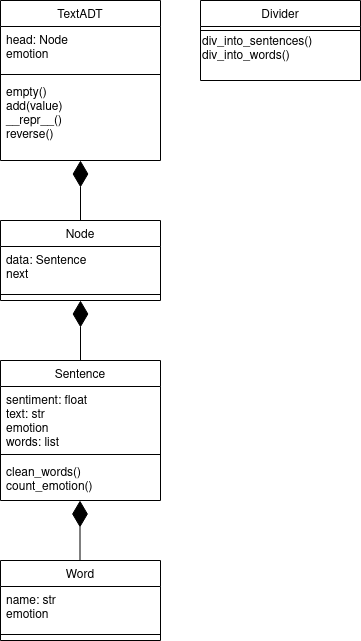

The diagram above was exported from draw.io. Its source (the exported page's mxGraphModel, read from the mxfile embedded in the PNG):
<mxGraphModel dx="782" dy="411" grid="1" gridSize="10" guides="1" tooltips="1" connect="1" arrows="1" fold="1" page="1" pageScale="1" pageWidth="827" pageHeight="1169" math="0" shadow="0">
  <root>
    <mxCell id="WIyWlLk6GJQsqaUBKTNV-0" />
    <mxCell id="WIyWlLk6GJQsqaUBKTNV-1" parent="WIyWlLk6GJQsqaUBKTNV-0" />
    <mxCell id="zkfFHV4jXpPFQw0GAbJ--0" value="TextADT" style="swimlane;fontStyle=0;align=center;verticalAlign=top;childLayout=stackLayout;horizontal=1;startSize=26;horizontalStack=0;resizeParent=1;resizeLast=0;collapsible=1;marginBottom=0;rounded=0;shadow=0;strokeWidth=1;" parent="WIyWlLk6GJQsqaUBKTNV-1" vertex="1">
      <mxGeometry x="200" y="80" width="160" height="160" as="geometry">
        <mxRectangle x="230" y="140" width="160" height="26" as="alternateBounds" />
      </mxGeometry>
    </mxCell>
    <mxCell id="zkfFHV4jXpPFQw0GAbJ--1" value="head: Node&#10;emotion&#10;" style="text;align=left;verticalAlign=top;spacingLeft=4;spacingRight=4;overflow=hidden;rotatable=0;points=[[0,0.5],[1,0.5]];portConstraint=eastwest;" parent="zkfFHV4jXpPFQw0GAbJ--0" vertex="1">
      <mxGeometry y="26" width="160" height="44" as="geometry" />
    </mxCell>
    <mxCell id="zkfFHV4jXpPFQw0GAbJ--4" value="" style="line;html=1;strokeWidth=1;align=left;verticalAlign=middle;spacingTop=-1;spacingLeft=3;spacingRight=3;rotatable=0;labelPosition=right;points=[];portConstraint=eastwest;" parent="zkfFHV4jXpPFQw0GAbJ--0" vertex="1">
      <mxGeometry y="70" width="160" height="8" as="geometry" />
    </mxCell>
    <mxCell id="zkfFHV4jXpPFQw0GAbJ--5" value="empty()&#10;add(value)&#10;__repr__()&#10;reverse()&#10;" style="text;align=left;verticalAlign=top;spacingLeft=4;spacingRight=4;overflow=hidden;rotatable=0;points=[[0,0.5],[1,0.5]];portConstraint=eastwest;" parent="zkfFHV4jXpPFQw0GAbJ--0" vertex="1">
      <mxGeometry y="78" width="160" height="72" as="geometry" />
    </mxCell>
    <mxCell id="zkfFHV4jXpPFQw0GAbJ--6" value="Sentence" style="swimlane;fontStyle=0;align=center;verticalAlign=top;childLayout=stackLayout;horizontal=1;startSize=26;horizontalStack=0;resizeParent=1;resizeLast=0;collapsible=1;marginBottom=0;rounded=0;shadow=0;strokeWidth=1;" parent="WIyWlLk6GJQsqaUBKTNV-1" vertex="1">
      <mxGeometry x="200" y="440" width="160" height="140" as="geometry">
        <mxRectangle x="130" y="380" width="160" height="26" as="alternateBounds" />
      </mxGeometry>
    </mxCell>
    <mxCell id="zkfFHV4jXpPFQw0GAbJ--7" value="sentiment: float&#10;text: str&#10;emotion&#10;words: list&#10;" style="text;align=left;verticalAlign=top;spacingLeft=4;spacingRight=4;overflow=hidden;rotatable=0;points=[[0,0.5],[1,0.5]];portConstraint=eastwest;" parent="zkfFHV4jXpPFQw0GAbJ--6" vertex="1">
      <mxGeometry y="26" width="160" height="64" as="geometry" />
    </mxCell>
    <mxCell id="zkfFHV4jXpPFQw0GAbJ--9" value="" style="line;html=1;strokeWidth=1;align=left;verticalAlign=middle;spacingTop=-1;spacingLeft=3;spacingRight=3;rotatable=0;labelPosition=right;points=[];portConstraint=eastwest;" parent="zkfFHV4jXpPFQw0GAbJ--6" vertex="1">
      <mxGeometry y="90" width="160" height="8" as="geometry" />
    </mxCell>
    <mxCell id="zkfFHV4jXpPFQw0GAbJ--10" value="clean_words()&#10;count_emotion()&#10;" style="text;align=left;verticalAlign=top;spacingLeft=4;spacingRight=4;overflow=hidden;rotatable=0;points=[[0,0.5],[1,0.5]];portConstraint=eastwest;fontStyle=0" parent="zkfFHV4jXpPFQw0GAbJ--6" vertex="1">
      <mxGeometry y="98" width="160" height="42" as="geometry" />
    </mxCell>
    <mxCell id="zkfFHV4jXpPFQw0GAbJ--13" value="Divider" style="swimlane;fontStyle=0;align=center;verticalAlign=top;childLayout=stackLayout;horizontal=1;startSize=26;horizontalStack=0;resizeParent=1;resizeLast=0;collapsible=1;marginBottom=0;rounded=0;shadow=0;strokeWidth=1;" parent="WIyWlLk6GJQsqaUBKTNV-1" vertex="1">
      <mxGeometry x="400" y="80" width="160" height="80" as="geometry">
        <mxRectangle x="340" y="380" width="170" height="26" as="alternateBounds" />
      </mxGeometry>
    </mxCell>
    <mxCell id="zkfFHV4jXpPFQw0GAbJ--15" value="" style="line;html=1;strokeWidth=1;align=left;verticalAlign=middle;spacingTop=-1;spacingLeft=3;spacingRight=3;rotatable=0;labelPosition=right;points=[];portConstraint=eastwest;" parent="zkfFHV4jXpPFQw0GAbJ--13" vertex="1">
      <mxGeometry y="26" width="160" height="8" as="geometry" />
    </mxCell>
    <mxCell id="Yee63vivn5ipAifVuhkR-4" value="&lt;div align=&quot;left&quot;&gt;div_into_sentences()&lt;/div&gt;&lt;div&gt;div_into_words()&lt;br&gt;&lt;/div&gt;" style="text;html=1;align=left;verticalAlign=middle;resizable=0;points=[];autosize=1;strokeColor=none;" vertex="1" parent="zkfFHV4jXpPFQw0GAbJ--13">
      <mxGeometry y="34" width="160" height="30" as="geometry" />
    </mxCell>
    <mxCell id="zkfFHV4jXpPFQw0GAbJ--17" value="Node" style="swimlane;fontStyle=0;align=center;verticalAlign=top;childLayout=stackLayout;horizontal=1;startSize=26;horizontalStack=0;resizeParent=1;resizeLast=0;collapsible=1;marginBottom=0;rounded=0;shadow=0;strokeWidth=1;" parent="WIyWlLk6GJQsqaUBKTNV-1" vertex="1">
      <mxGeometry x="200" y="300" width="160" height="80" as="geometry">
        <mxRectangle x="550" y="140" width="160" height="26" as="alternateBounds" />
      </mxGeometry>
    </mxCell>
    <mxCell id="zkfFHV4jXpPFQw0GAbJ--18" value="data: Sentence&#10;next&#10;" style="text;align=left;verticalAlign=top;spacingLeft=4;spacingRight=4;overflow=hidden;rotatable=0;points=[[0,0.5],[1,0.5]];portConstraint=eastwest;" parent="zkfFHV4jXpPFQw0GAbJ--17" vertex="1">
      <mxGeometry y="26" width="160" height="44" as="geometry" />
    </mxCell>
    <mxCell id="zkfFHV4jXpPFQw0GAbJ--23" value="" style="line;html=1;strokeWidth=1;align=left;verticalAlign=middle;spacingTop=-1;spacingLeft=3;spacingRight=3;rotatable=0;labelPosition=right;points=[];portConstraint=eastwest;" parent="zkfFHV4jXpPFQw0GAbJ--17" vertex="1">
      <mxGeometry y="70" width="160" height="8" as="geometry" />
    </mxCell>
    <mxCell id="Yee63vivn5ipAifVuhkR-2" value="" style="endArrow=diamondThin;endFill=1;endSize=24;html=1;exitX=0.5;exitY=0;exitDx=0;exitDy=0;entryX=0.5;entryY=1;entryDx=0;entryDy=0;" edge="1" parent="WIyWlLk6GJQsqaUBKTNV-1" source="zkfFHV4jXpPFQw0GAbJ--17" target="zkfFHV4jXpPFQw0GAbJ--0">
      <mxGeometry width="160" relative="1" as="geometry">
        <mxPoint x="390" y="240" as="sourcePoint" />
        <mxPoint x="550" y="240" as="targetPoint" />
      </mxGeometry>
    </mxCell>
    <mxCell id="Yee63vivn5ipAifVuhkR-3" value="" style="endArrow=diamondThin;endFill=1;endSize=24;html=1;entryX=0.5;entryY=1;entryDx=0;entryDy=0;" edge="1" parent="WIyWlLk6GJQsqaUBKTNV-1" target="zkfFHV4jXpPFQw0GAbJ--17">
      <mxGeometry width="160" relative="1" as="geometry">
        <mxPoint x="280" y="440" as="sourcePoint" />
        <mxPoint x="279.5" y="400" as="targetPoint" />
      </mxGeometry>
    </mxCell>
    <mxCell id="Yee63vivn5ipAifVuhkR-5" value="Word" style="swimlane;fontStyle=0;align=center;verticalAlign=top;childLayout=stackLayout;horizontal=1;startSize=26;horizontalStack=0;resizeParent=1;resizeLast=0;collapsible=1;marginBottom=0;rounded=0;shadow=0;strokeWidth=1;" vertex="1" parent="WIyWlLk6GJQsqaUBKTNV-1">
      <mxGeometry x="200" y="640" width="160" height="80" as="geometry">
        <mxRectangle x="130" y="380" width="160" height="26" as="alternateBounds" />
      </mxGeometry>
    </mxCell>
    <mxCell id="Yee63vivn5ipAifVuhkR-6" value="name: str&#10;emotion&#10;" style="text;align=left;verticalAlign=top;spacingLeft=4;spacingRight=4;overflow=hidden;rotatable=0;points=[[0,0.5],[1,0.5]];portConstraint=eastwest;" vertex="1" parent="Yee63vivn5ipAifVuhkR-5">
      <mxGeometry y="26" width="160" height="44" as="geometry" />
    </mxCell>
    <mxCell id="Yee63vivn5ipAifVuhkR-7" value="" style="line;html=1;strokeWidth=1;align=left;verticalAlign=middle;spacingTop=-1;spacingLeft=3;spacingRight=3;rotatable=0;labelPosition=right;points=[];portConstraint=eastwest;" vertex="1" parent="Yee63vivn5ipAifVuhkR-5">
      <mxGeometry y="70" width="160" height="8" as="geometry" />
    </mxCell>
    <mxCell id="Yee63vivn5ipAifVuhkR-9" value="" style="endArrow=diamondThin;endFill=1;endSize=24;html=1;entryX=0.5;entryY=1;entryDx=0;entryDy=0;" edge="1" parent="WIyWlLk6GJQsqaUBKTNV-1">
      <mxGeometry width="160" relative="1" as="geometry">
        <mxPoint x="279.5" y="640" as="sourcePoint" />
        <mxPoint x="279.5" y="580" as="targetPoint" />
      </mxGeometry>
    </mxCell>
  </root>
</mxGraphModel>